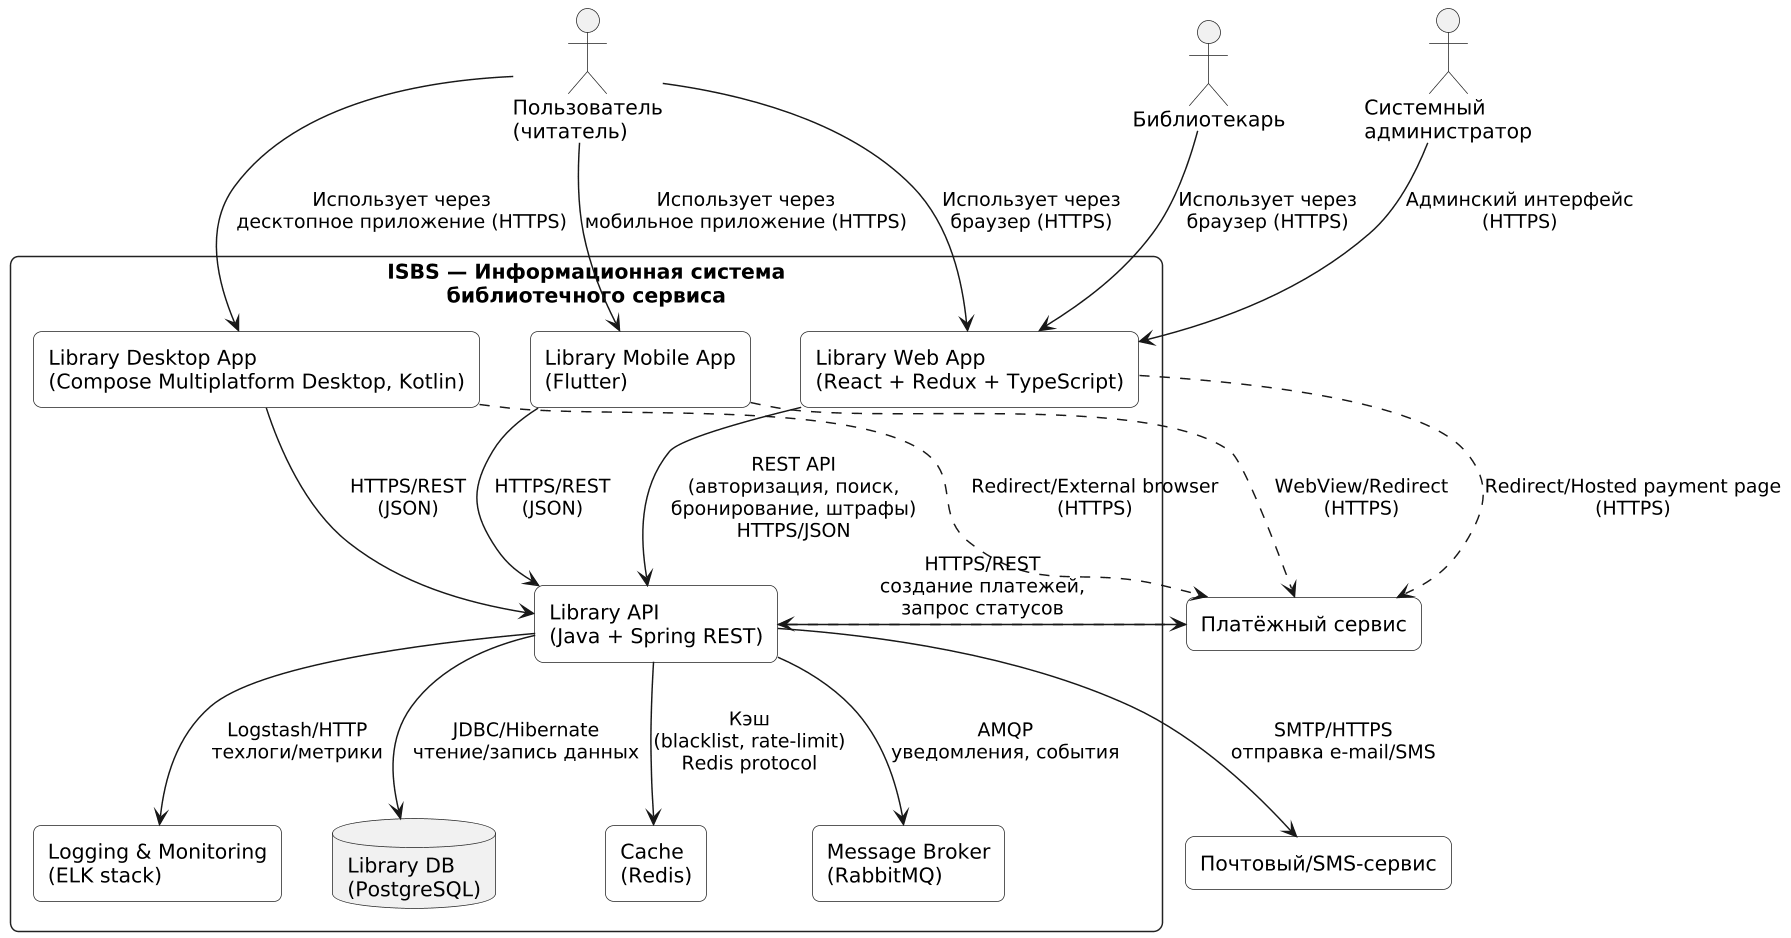

The diagram above was rendered by PlantUML. Its source (embedded in the PNG):
@startuml
top to bottom direction
skinparam shadowing false
skinparam roundcorner 12
skinparam dpi 140

skinparam rectangle {
  BackgroundColor #FFFFFF
  BorderColor #222222
}

skinparam actor {
  BorderColor #222222
}

skinparam database {
  BorderColor #222222
}

' --- Actors (top) ---
actor "Пользователь\n(читатель)" as Reader
actor "Библиотекарь" as Librarian
actor "Системный\nадминистратор" as SysAdmin

' --- System boundary ---
rectangle "ISBS — Информационная система\nбиблиотечного сервиса" as ISBS {

  rectangle "Library Web App\n(React + Redux + TypeScript)" as WebApp
  rectangle "Library Mobile App\n(Flutter)" as MobileApp
  rectangle "Library Desktop App\n(Compose Multiplatform Desktop, Kotlin)" as DesktopApp

  rectangle "Library API\n(Java + Spring REST)" as Api

  database "Library DB\n(PostgreSQL)" as Db

  rectangle "Cache\n(Redis)" as Redis
  rectangle "Message Broker\n(RabbitMQ)" as Rabbit
  rectangle "Logging & Monitoring\n(ELK stack)" as Elk
}

' --- External systems (outside boundary) ---
rectangle "Платёжный сервис" as Payment
rectangle "Почтовый/SMS-сервис" as Notify

' --- User interactions ---
Reader --> WebApp : Использует через\nбраузер (HTTPS)
Reader --> MobileApp : Использует через\nмобильное приложение (HTTPS)
Reader --> DesktopApp : Использует через\nдесктопное приложение (HTTPS)

Librarian --> WebApp : Использует через\nбраузер (HTTPS)
SysAdmin --> WebApp : Админский интерфейс\n(HTTPS)

' --- Client -> API ---
WebApp --> Api : REST API\n(авторизация, поиск,\nбронирование, штрафы)\nHTTPS/JSON
MobileApp --> Api : HTTPS/REST\n(JSON)
DesktopApp --> Api : HTTPS/REST\n(JSON)

' --- Redirect/WebView to Payment (align with "перенаправлять пользователя") ---
WebApp ..> Payment : Redirect/Hosted payment page\n(HTTPS)
MobileApp ..> Payment : WebView/Redirect\n(HTTPS)
DesktopApp ..> Payment : Redirect/External browser\n(HTTPS)

' --- API -> internal infrastructure ---
Api --> Db : JDBC/Hibernate\nчтение/запись данных
Api --> Redis : Кэш\n(blacklist, rate-limit)\nRedis protocol
Api --> Rabbit : AMQP\nуведомления, события
Api --> Elk : Logstash/HTTP\nтехлоги/метрики

' --- API -> external services ---
Api --> Payment : HTTPS/REST\nсоздание платежей,\nзапрос статусов
Payment ..> Api

Api --> Notify : SMTP/HTTPS\nотправка e-mail/SMS
@enduml